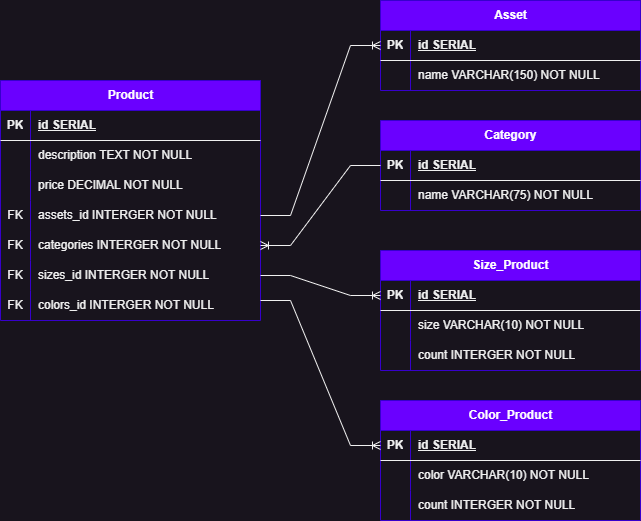

The diagram above was exported from draw.io. Its source (the exported page's mxGraphModel, read from the mxfile embedded in the PNG):
<mxGraphModel dx="1050" dy="541" grid="1" gridSize="10" guides="1" tooltips="1" connect="1" arrows="1" fold="1" page="1" pageScale="1" pageWidth="827" pageHeight="1169" math="0" shadow="0">
  <root>
    <mxCell id="0" />
    <mxCell id="1" parent="0" />
    <mxCell id="RkeYOLsBRuR7HS8tA5oi-14" value="Product" style="shape=table;startSize=30;container=1;collapsible=1;childLayout=tableLayout;fixedRows=1;rowLines=0;fontStyle=1;align=center;resizeLast=1;html=1;fillColor=#6a00ff;fontColor=#ffffff;strokeColor=#3700CC;" vertex="1" parent="1">
      <mxGeometry x="80" y="190" width="260" height="240" as="geometry" />
    </mxCell>
    <mxCell id="RkeYOLsBRuR7HS8tA5oi-15" value="" style="shape=tableRow;horizontal=0;startSize=0;swimlaneHead=0;swimlaneBody=0;fillColor=none;collapsible=0;dropTarget=0;points=[[0,0.5],[1,0.5]];portConstraint=eastwest;top=0;left=0;right=0;bottom=1;" vertex="1" parent="RkeYOLsBRuR7HS8tA5oi-14">
      <mxGeometry y="30" width="260" height="30" as="geometry" />
    </mxCell>
    <mxCell id="RkeYOLsBRuR7HS8tA5oi-16" value="PK" style="shape=partialRectangle;connectable=0;fillColor=none;top=0;left=0;bottom=0;right=0;fontStyle=1;overflow=hidden;whiteSpace=wrap;html=1;" vertex="1" parent="RkeYOLsBRuR7HS8tA5oi-15">
      <mxGeometry width="30" height="30" as="geometry">
        <mxRectangle width="30" height="30" as="alternateBounds" />
      </mxGeometry>
    </mxCell>
    <mxCell id="RkeYOLsBRuR7HS8tA5oi-17" value="id SERIAL" style="shape=partialRectangle;connectable=0;fillColor=none;top=0;left=0;bottom=0;right=0;align=left;spacingLeft=6;fontStyle=5;overflow=hidden;whiteSpace=wrap;html=1;" vertex="1" parent="RkeYOLsBRuR7HS8tA5oi-15">
      <mxGeometry x="30" width="230" height="30" as="geometry">
        <mxRectangle width="230" height="30" as="alternateBounds" />
      </mxGeometry>
    </mxCell>
    <mxCell id="RkeYOLsBRuR7HS8tA5oi-18" value="" style="shape=tableRow;horizontal=0;startSize=0;swimlaneHead=0;swimlaneBody=0;fillColor=none;collapsible=0;dropTarget=0;points=[[0,0.5],[1,0.5]];portConstraint=eastwest;top=0;left=0;right=0;bottom=0;" vertex="1" parent="RkeYOLsBRuR7HS8tA5oi-14">
      <mxGeometry y="60" width="260" height="30" as="geometry" />
    </mxCell>
    <mxCell id="RkeYOLsBRuR7HS8tA5oi-19" value="" style="shape=partialRectangle;connectable=0;fillColor=none;top=0;left=0;bottom=0;right=0;editable=1;overflow=hidden;whiteSpace=wrap;html=1;" vertex="1" parent="RkeYOLsBRuR7HS8tA5oi-18">
      <mxGeometry width="30" height="30" as="geometry">
        <mxRectangle width="30" height="30" as="alternateBounds" />
      </mxGeometry>
    </mxCell>
    <mxCell id="RkeYOLsBRuR7HS8tA5oi-20" value="description TEXT NOT NULL" style="shape=partialRectangle;connectable=0;fillColor=none;top=0;left=0;bottom=0;right=0;align=left;spacingLeft=6;overflow=hidden;whiteSpace=wrap;html=1;" vertex="1" parent="RkeYOLsBRuR7HS8tA5oi-18">
      <mxGeometry x="30" width="230" height="30" as="geometry">
        <mxRectangle width="230" height="30" as="alternateBounds" />
      </mxGeometry>
    </mxCell>
    <mxCell id="RkeYOLsBRuR7HS8tA5oi-21" value="" style="shape=tableRow;horizontal=0;startSize=0;swimlaneHead=0;swimlaneBody=0;fillColor=none;collapsible=0;dropTarget=0;points=[[0,0.5],[1,0.5]];portConstraint=eastwest;top=0;left=0;right=0;bottom=0;" vertex="1" parent="RkeYOLsBRuR7HS8tA5oi-14">
      <mxGeometry y="90" width="260" height="30" as="geometry" />
    </mxCell>
    <mxCell id="RkeYOLsBRuR7HS8tA5oi-22" value="" style="shape=partialRectangle;connectable=0;fillColor=none;top=0;left=0;bottom=0;right=0;editable=1;overflow=hidden;whiteSpace=wrap;html=1;" vertex="1" parent="RkeYOLsBRuR7HS8tA5oi-21">
      <mxGeometry width="30" height="30" as="geometry">
        <mxRectangle width="30" height="30" as="alternateBounds" />
      </mxGeometry>
    </mxCell>
    <mxCell id="RkeYOLsBRuR7HS8tA5oi-23" value="price DECIMAL NOT NULL" style="shape=partialRectangle;connectable=0;fillColor=none;top=0;left=0;bottom=0;right=0;align=left;spacingLeft=6;overflow=hidden;whiteSpace=wrap;html=1;" vertex="1" parent="RkeYOLsBRuR7HS8tA5oi-21">
      <mxGeometry x="30" width="230" height="30" as="geometry">
        <mxRectangle width="230" height="30" as="alternateBounds" />
      </mxGeometry>
    </mxCell>
    <mxCell id="RkeYOLsBRuR7HS8tA5oi-24" value="" style="shape=tableRow;horizontal=0;startSize=0;swimlaneHead=0;swimlaneBody=0;fillColor=none;collapsible=0;dropTarget=0;points=[[0,0.5],[1,0.5]];portConstraint=eastwest;top=0;left=0;right=0;bottom=0;" vertex="1" parent="RkeYOLsBRuR7HS8tA5oi-14">
      <mxGeometry y="120" width="260" height="30" as="geometry" />
    </mxCell>
    <mxCell id="RkeYOLsBRuR7HS8tA5oi-25" value="FK" style="shape=partialRectangle;connectable=0;fillColor=none;top=0;left=0;bottom=0;right=0;editable=1;overflow=hidden;whiteSpace=wrap;html=1;" vertex="1" parent="RkeYOLsBRuR7HS8tA5oi-24">
      <mxGeometry width="30" height="30" as="geometry">
        <mxRectangle width="30" height="30" as="alternateBounds" />
      </mxGeometry>
    </mxCell>
    <mxCell id="RkeYOLsBRuR7HS8tA5oi-26" value="assets_id INTERGER NOT NULL" style="shape=partialRectangle;connectable=0;fillColor=none;top=0;left=0;bottom=0;right=0;align=left;spacingLeft=6;overflow=hidden;whiteSpace=wrap;html=1;" vertex="1" parent="RkeYOLsBRuR7HS8tA5oi-24">
      <mxGeometry x="30" width="230" height="30" as="geometry">
        <mxRectangle width="230" height="30" as="alternateBounds" />
      </mxGeometry>
    </mxCell>
    <mxCell id="RkeYOLsBRuR7HS8tA5oi-27" style="shape=tableRow;horizontal=0;startSize=0;swimlaneHead=0;swimlaneBody=0;fillColor=none;collapsible=0;dropTarget=0;points=[[0,0.5],[1,0.5]];portConstraint=eastwest;top=0;left=0;right=0;bottom=0;" vertex="1" parent="RkeYOLsBRuR7HS8tA5oi-14">
      <mxGeometry y="150" width="260" height="30" as="geometry" />
    </mxCell>
    <mxCell id="RkeYOLsBRuR7HS8tA5oi-28" value="FK" style="shape=partialRectangle;connectable=0;fillColor=none;top=0;left=0;bottom=0;right=0;editable=1;overflow=hidden;whiteSpace=wrap;html=1;" vertex="1" parent="RkeYOLsBRuR7HS8tA5oi-27">
      <mxGeometry width="30" height="30" as="geometry">
        <mxRectangle width="30" height="30" as="alternateBounds" />
      </mxGeometry>
    </mxCell>
    <mxCell id="RkeYOLsBRuR7HS8tA5oi-29" value="categories INTERGER NOT NULL" style="shape=partialRectangle;connectable=0;fillColor=none;top=0;left=0;bottom=0;right=0;align=left;spacingLeft=6;overflow=hidden;whiteSpace=wrap;html=1;" vertex="1" parent="RkeYOLsBRuR7HS8tA5oi-27">
      <mxGeometry x="30" width="230" height="30" as="geometry">
        <mxRectangle width="230" height="30" as="alternateBounds" />
      </mxGeometry>
    </mxCell>
    <mxCell id="RkeYOLsBRuR7HS8tA5oi-30" style="shape=tableRow;horizontal=0;startSize=0;swimlaneHead=0;swimlaneBody=0;fillColor=none;collapsible=0;dropTarget=0;points=[[0,0.5],[1,0.5]];portConstraint=eastwest;top=0;left=0;right=0;bottom=0;" vertex="1" parent="RkeYOLsBRuR7HS8tA5oi-14">
      <mxGeometry y="180" width="260" height="30" as="geometry" />
    </mxCell>
    <mxCell id="RkeYOLsBRuR7HS8tA5oi-31" value="FK" style="shape=partialRectangle;connectable=0;fillColor=none;top=0;left=0;bottom=0;right=0;editable=1;overflow=hidden;whiteSpace=wrap;html=1;" vertex="1" parent="RkeYOLsBRuR7HS8tA5oi-30">
      <mxGeometry width="30" height="30" as="geometry">
        <mxRectangle width="30" height="30" as="alternateBounds" />
      </mxGeometry>
    </mxCell>
    <mxCell id="RkeYOLsBRuR7HS8tA5oi-32" value="sizes_id INTERGER NOT NULL" style="shape=partialRectangle;connectable=0;fillColor=none;top=0;left=0;bottom=0;right=0;align=left;spacingLeft=6;overflow=hidden;whiteSpace=wrap;html=1;" vertex="1" parent="RkeYOLsBRuR7HS8tA5oi-30">
      <mxGeometry x="30" width="230" height="30" as="geometry">
        <mxRectangle width="230" height="30" as="alternateBounds" />
      </mxGeometry>
    </mxCell>
    <mxCell id="RkeYOLsBRuR7HS8tA5oi-33" style="shape=tableRow;horizontal=0;startSize=0;swimlaneHead=0;swimlaneBody=0;fillColor=none;collapsible=0;dropTarget=0;points=[[0,0.5],[1,0.5]];portConstraint=eastwest;top=0;left=0;right=0;bottom=0;" vertex="1" parent="RkeYOLsBRuR7HS8tA5oi-14">
      <mxGeometry y="210" width="260" height="30" as="geometry" />
    </mxCell>
    <mxCell id="RkeYOLsBRuR7HS8tA5oi-34" value="FK" style="shape=partialRectangle;connectable=0;fillColor=none;top=0;left=0;bottom=0;right=0;editable=1;overflow=hidden;whiteSpace=wrap;html=1;" vertex="1" parent="RkeYOLsBRuR7HS8tA5oi-33">
      <mxGeometry width="30" height="30" as="geometry">
        <mxRectangle width="30" height="30" as="alternateBounds" />
      </mxGeometry>
    </mxCell>
    <mxCell id="RkeYOLsBRuR7HS8tA5oi-35" value="colors_id INTERGER NOT NULL" style="shape=partialRectangle;connectable=0;fillColor=none;top=0;left=0;bottom=0;right=0;align=left;spacingLeft=6;overflow=hidden;whiteSpace=wrap;html=1;" vertex="1" parent="RkeYOLsBRuR7HS8tA5oi-33">
      <mxGeometry x="30" width="230" height="30" as="geometry">
        <mxRectangle width="230" height="30" as="alternateBounds" />
      </mxGeometry>
    </mxCell>
    <mxCell id="RkeYOLsBRuR7HS8tA5oi-37" value="Category" style="shape=table;startSize=30;container=1;collapsible=1;childLayout=tableLayout;fixedRows=1;rowLines=0;fontStyle=1;align=center;resizeLast=1;html=1;fillColor=#6a00ff;fontColor=#ffffff;strokeColor=#3700CC;" vertex="1" parent="1">
      <mxGeometry x="460" y="230" width="260" height="90" as="geometry" />
    </mxCell>
    <mxCell id="RkeYOLsBRuR7HS8tA5oi-38" value="" style="shape=tableRow;horizontal=0;startSize=0;swimlaneHead=0;swimlaneBody=0;fillColor=none;collapsible=0;dropTarget=0;points=[[0,0.5],[1,0.5]];portConstraint=eastwest;top=0;left=0;right=0;bottom=1;" vertex="1" parent="RkeYOLsBRuR7HS8tA5oi-37">
      <mxGeometry y="30" width="260" height="30" as="geometry" />
    </mxCell>
    <mxCell id="RkeYOLsBRuR7HS8tA5oi-39" value="PK" style="shape=partialRectangle;connectable=0;fillColor=none;top=0;left=0;bottom=0;right=0;fontStyle=1;overflow=hidden;whiteSpace=wrap;html=1;" vertex="1" parent="RkeYOLsBRuR7HS8tA5oi-38">
      <mxGeometry width="30" height="30" as="geometry">
        <mxRectangle width="30" height="30" as="alternateBounds" />
      </mxGeometry>
    </mxCell>
    <mxCell id="RkeYOLsBRuR7HS8tA5oi-40" value="id SERIAL" style="shape=partialRectangle;connectable=0;fillColor=none;top=0;left=0;bottom=0;right=0;align=left;spacingLeft=6;fontStyle=5;overflow=hidden;whiteSpace=wrap;html=1;" vertex="1" parent="RkeYOLsBRuR7HS8tA5oi-38">
      <mxGeometry x="30" width="230" height="30" as="geometry">
        <mxRectangle width="230" height="30" as="alternateBounds" />
      </mxGeometry>
    </mxCell>
    <mxCell id="RkeYOLsBRuR7HS8tA5oi-41" value="" style="shape=tableRow;horizontal=0;startSize=0;swimlaneHead=0;swimlaneBody=0;fillColor=none;collapsible=0;dropTarget=0;points=[[0,0.5],[1,0.5]];portConstraint=eastwest;top=0;left=0;right=0;bottom=0;" vertex="1" parent="RkeYOLsBRuR7HS8tA5oi-37">
      <mxGeometry y="60" width="260" height="30" as="geometry" />
    </mxCell>
    <mxCell id="RkeYOLsBRuR7HS8tA5oi-42" value="" style="shape=partialRectangle;connectable=0;fillColor=none;top=0;left=0;bottom=0;right=0;editable=1;overflow=hidden;whiteSpace=wrap;html=1;" vertex="1" parent="RkeYOLsBRuR7HS8tA5oi-41">
      <mxGeometry width="30" height="30" as="geometry">
        <mxRectangle width="30" height="30" as="alternateBounds" />
      </mxGeometry>
    </mxCell>
    <mxCell id="RkeYOLsBRuR7HS8tA5oi-43" value="name VARCHAR(75) NOT NULL" style="shape=partialRectangle;connectable=0;fillColor=none;top=0;left=0;bottom=0;right=0;align=left;spacingLeft=6;overflow=hidden;whiteSpace=wrap;html=1;" vertex="1" parent="RkeYOLsBRuR7HS8tA5oi-41">
      <mxGeometry x="30" width="230" height="30" as="geometry">
        <mxRectangle width="230" height="30" as="alternateBounds" />
      </mxGeometry>
    </mxCell>
    <mxCell id="RkeYOLsBRuR7HS8tA5oi-59" value="Asset" style="shape=table;startSize=30;container=1;collapsible=1;childLayout=tableLayout;fixedRows=1;rowLines=0;fontStyle=1;align=center;resizeLast=1;html=1;fillColor=#6a00ff;fontColor=#ffffff;strokeColor=#3700CC;" vertex="1" parent="1">
      <mxGeometry x="460" y="110" width="260" height="90" as="geometry" />
    </mxCell>
    <mxCell id="RkeYOLsBRuR7HS8tA5oi-60" value="" style="shape=tableRow;horizontal=0;startSize=0;swimlaneHead=0;swimlaneBody=0;fillColor=none;collapsible=0;dropTarget=0;points=[[0,0.5],[1,0.5]];portConstraint=eastwest;top=0;left=0;right=0;bottom=1;" vertex="1" parent="RkeYOLsBRuR7HS8tA5oi-59">
      <mxGeometry y="30" width="260" height="30" as="geometry" />
    </mxCell>
    <mxCell id="RkeYOLsBRuR7HS8tA5oi-61" value="PK" style="shape=partialRectangle;connectable=0;fillColor=none;top=0;left=0;bottom=0;right=0;fontStyle=1;overflow=hidden;whiteSpace=wrap;html=1;" vertex="1" parent="RkeYOLsBRuR7HS8tA5oi-60">
      <mxGeometry width="30" height="30" as="geometry">
        <mxRectangle width="30" height="30" as="alternateBounds" />
      </mxGeometry>
    </mxCell>
    <mxCell id="RkeYOLsBRuR7HS8tA5oi-62" value="id SERIAL" style="shape=partialRectangle;connectable=0;fillColor=none;top=0;left=0;bottom=0;right=0;align=left;spacingLeft=6;fontStyle=5;overflow=hidden;whiteSpace=wrap;html=1;" vertex="1" parent="RkeYOLsBRuR7HS8tA5oi-60">
      <mxGeometry x="30" width="230" height="30" as="geometry">
        <mxRectangle width="230" height="30" as="alternateBounds" />
      </mxGeometry>
    </mxCell>
    <mxCell id="RkeYOLsBRuR7HS8tA5oi-63" value="" style="shape=tableRow;horizontal=0;startSize=0;swimlaneHead=0;swimlaneBody=0;fillColor=none;collapsible=0;dropTarget=0;points=[[0,0.5],[1,0.5]];portConstraint=eastwest;top=0;left=0;right=0;bottom=0;" vertex="1" parent="RkeYOLsBRuR7HS8tA5oi-59">
      <mxGeometry y="60" width="260" height="30" as="geometry" />
    </mxCell>
    <mxCell id="RkeYOLsBRuR7HS8tA5oi-64" value="" style="shape=partialRectangle;connectable=0;fillColor=none;top=0;left=0;bottom=0;right=0;editable=1;overflow=hidden;whiteSpace=wrap;html=1;" vertex="1" parent="RkeYOLsBRuR7HS8tA5oi-63">
      <mxGeometry width="30" height="30" as="geometry">
        <mxRectangle width="30" height="30" as="alternateBounds" />
      </mxGeometry>
    </mxCell>
    <mxCell id="RkeYOLsBRuR7HS8tA5oi-65" value="name VARCHAR(150) NOT NULL" style="shape=partialRectangle;connectable=0;fillColor=none;top=0;left=0;bottom=0;right=0;align=left;spacingLeft=6;overflow=hidden;whiteSpace=wrap;html=1;" vertex="1" parent="RkeYOLsBRuR7HS8tA5oi-63">
      <mxGeometry x="30" width="230" height="30" as="geometry">
        <mxRectangle width="230" height="30" as="alternateBounds" />
      </mxGeometry>
    </mxCell>
    <mxCell id="RkeYOLsBRuR7HS8tA5oi-66" value="Size_Product" style="shape=table;startSize=30;container=1;collapsible=1;childLayout=tableLayout;fixedRows=1;rowLines=0;fontStyle=1;align=center;resizeLast=1;html=1;fillColor=#6a00ff;fontColor=#ffffff;strokeColor=#3700CC;" vertex="1" parent="1">
      <mxGeometry x="460" y="360" width="260" height="120" as="geometry" />
    </mxCell>
    <mxCell id="RkeYOLsBRuR7HS8tA5oi-67" value="" style="shape=tableRow;horizontal=0;startSize=0;swimlaneHead=0;swimlaneBody=0;fillColor=none;collapsible=0;dropTarget=0;points=[[0,0.5],[1,0.5]];portConstraint=eastwest;top=0;left=0;right=0;bottom=1;" vertex="1" parent="RkeYOLsBRuR7HS8tA5oi-66">
      <mxGeometry y="30" width="260" height="30" as="geometry" />
    </mxCell>
    <mxCell id="RkeYOLsBRuR7HS8tA5oi-68" value="PK" style="shape=partialRectangle;connectable=0;fillColor=none;top=0;left=0;bottom=0;right=0;fontStyle=1;overflow=hidden;whiteSpace=wrap;html=1;" vertex="1" parent="RkeYOLsBRuR7HS8tA5oi-67">
      <mxGeometry width="30" height="30" as="geometry">
        <mxRectangle width="30" height="30" as="alternateBounds" />
      </mxGeometry>
    </mxCell>
    <mxCell id="RkeYOLsBRuR7HS8tA5oi-69" value="id SERIAL" style="shape=partialRectangle;connectable=0;fillColor=none;top=0;left=0;bottom=0;right=0;align=left;spacingLeft=6;fontStyle=5;overflow=hidden;whiteSpace=wrap;html=1;" vertex="1" parent="RkeYOLsBRuR7HS8tA5oi-67">
      <mxGeometry x="30" width="230" height="30" as="geometry">
        <mxRectangle width="230" height="30" as="alternateBounds" />
      </mxGeometry>
    </mxCell>
    <mxCell id="RkeYOLsBRuR7HS8tA5oi-70" value="" style="shape=tableRow;horizontal=0;startSize=0;swimlaneHead=0;swimlaneBody=0;fillColor=none;collapsible=0;dropTarget=0;points=[[0,0.5],[1,0.5]];portConstraint=eastwest;top=0;left=0;right=0;bottom=0;" vertex="1" parent="RkeYOLsBRuR7HS8tA5oi-66">
      <mxGeometry y="60" width="260" height="30" as="geometry" />
    </mxCell>
    <mxCell id="RkeYOLsBRuR7HS8tA5oi-71" value="" style="shape=partialRectangle;connectable=0;fillColor=none;top=0;left=0;bottom=0;right=0;editable=1;overflow=hidden;whiteSpace=wrap;html=1;" vertex="1" parent="RkeYOLsBRuR7HS8tA5oi-70">
      <mxGeometry width="30" height="30" as="geometry">
        <mxRectangle width="30" height="30" as="alternateBounds" />
      </mxGeometry>
    </mxCell>
    <mxCell id="RkeYOLsBRuR7HS8tA5oi-72" value="size VARCHAR(10) NOT NULL" style="shape=partialRectangle;connectable=0;fillColor=none;top=0;left=0;bottom=0;right=0;align=left;spacingLeft=6;overflow=hidden;whiteSpace=wrap;html=1;" vertex="1" parent="RkeYOLsBRuR7HS8tA5oi-70">
      <mxGeometry x="30" width="230" height="30" as="geometry">
        <mxRectangle width="230" height="30" as="alternateBounds" />
      </mxGeometry>
    </mxCell>
    <mxCell id="RkeYOLsBRuR7HS8tA5oi-73" style="shape=tableRow;horizontal=0;startSize=0;swimlaneHead=0;swimlaneBody=0;fillColor=none;collapsible=0;dropTarget=0;points=[[0,0.5],[1,0.5]];portConstraint=eastwest;top=0;left=0;right=0;bottom=0;" vertex="1" parent="RkeYOLsBRuR7HS8tA5oi-66">
      <mxGeometry y="90" width="260" height="30" as="geometry" />
    </mxCell>
    <mxCell id="RkeYOLsBRuR7HS8tA5oi-74" style="shape=partialRectangle;connectable=0;fillColor=none;top=0;left=0;bottom=0;right=0;editable=1;overflow=hidden;whiteSpace=wrap;html=1;" vertex="1" parent="RkeYOLsBRuR7HS8tA5oi-73">
      <mxGeometry width="30" height="30" as="geometry">
        <mxRectangle width="30" height="30" as="alternateBounds" />
      </mxGeometry>
    </mxCell>
    <mxCell id="RkeYOLsBRuR7HS8tA5oi-75" value="count INTERGER NOT NULL" style="shape=partialRectangle;connectable=0;fillColor=none;top=0;left=0;bottom=0;right=0;align=left;spacingLeft=6;overflow=hidden;whiteSpace=wrap;html=1;" vertex="1" parent="RkeYOLsBRuR7HS8tA5oi-73">
      <mxGeometry x="30" width="230" height="30" as="geometry">
        <mxRectangle width="230" height="30" as="alternateBounds" />
      </mxGeometry>
    </mxCell>
    <mxCell id="RkeYOLsBRuR7HS8tA5oi-76" value="Color_Product" style="shape=table;startSize=30;container=1;collapsible=1;childLayout=tableLayout;fixedRows=1;rowLines=0;fontStyle=1;align=center;resizeLast=1;html=1;fillColor=#6a00ff;fontColor=#ffffff;strokeColor=#3700CC;" vertex="1" parent="1">
      <mxGeometry x="460" y="510" width="260" height="120" as="geometry" />
    </mxCell>
    <mxCell id="RkeYOLsBRuR7HS8tA5oi-77" value="" style="shape=tableRow;horizontal=0;startSize=0;swimlaneHead=0;swimlaneBody=0;fillColor=none;collapsible=0;dropTarget=0;points=[[0,0.5],[1,0.5]];portConstraint=eastwest;top=0;left=0;right=0;bottom=1;" vertex="1" parent="RkeYOLsBRuR7HS8tA5oi-76">
      <mxGeometry y="30" width="260" height="30" as="geometry" />
    </mxCell>
    <mxCell id="RkeYOLsBRuR7HS8tA5oi-78" value="PK" style="shape=partialRectangle;connectable=0;fillColor=none;top=0;left=0;bottom=0;right=0;fontStyle=1;overflow=hidden;whiteSpace=wrap;html=1;" vertex="1" parent="RkeYOLsBRuR7HS8tA5oi-77">
      <mxGeometry width="30" height="30" as="geometry">
        <mxRectangle width="30" height="30" as="alternateBounds" />
      </mxGeometry>
    </mxCell>
    <mxCell id="RkeYOLsBRuR7HS8tA5oi-79" value="id SERIAL" style="shape=partialRectangle;connectable=0;fillColor=none;top=0;left=0;bottom=0;right=0;align=left;spacingLeft=6;fontStyle=5;overflow=hidden;whiteSpace=wrap;html=1;" vertex="1" parent="RkeYOLsBRuR7HS8tA5oi-77">
      <mxGeometry x="30" width="230" height="30" as="geometry">
        <mxRectangle width="230" height="30" as="alternateBounds" />
      </mxGeometry>
    </mxCell>
    <mxCell id="RkeYOLsBRuR7HS8tA5oi-80" value="" style="shape=tableRow;horizontal=0;startSize=0;swimlaneHead=0;swimlaneBody=0;fillColor=none;collapsible=0;dropTarget=0;points=[[0,0.5],[1,0.5]];portConstraint=eastwest;top=0;left=0;right=0;bottom=0;" vertex="1" parent="RkeYOLsBRuR7HS8tA5oi-76">
      <mxGeometry y="60" width="260" height="30" as="geometry" />
    </mxCell>
    <mxCell id="RkeYOLsBRuR7HS8tA5oi-81" value="" style="shape=partialRectangle;connectable=0;fillColor=none;top=0;left=0;bottom=0;right=0;editable=1;overflow=hidden;whiteSpace=wrap;html=1;" vertex="1" parent="RkeYOLsBRuR7HS8tA5oi-80">
      <mxGeometry width="30" height="30" as="geometry">
        <mxRectangle width="30" height="30" as="alternateBounds" />
      </mxGeometry>
    </mxCell>
    <mxCell id="RkeYOLsBRuR7HS8tA5oi-82" value="color VARCHAR(10) NOT NULL" style="shape=partialRectangle;connectable=0;fillColor=none;top=0;left=0;bottom=0;right=0;align=left;spacingLeft=6;overflow=hidden;whiteSpace=wrap;html=1;" vertex="1" parent="RkeYOLsBRuR7HS8tA5oi-80">
      <mxGeometry x="30" width="230" height="30" as="geometry">
        <mxRectangle width="230" height="30" as="alternateBounds" />
      </mxGeometry>
    </mxCell>
    <mxCell id="RkeYOLsBRuR7HS8tA5oi-83" style="shape=tableRow;horizontal=0;startSize=0;swimlaneHead=0;swimlaneBody=0;fillColor=none;collapsible=0;dropTarget=0;points=[[0,0.5],[1,0.5]];portConstraint=eastwest;top=0;left=0;right=0;bottom=0;" vertex="1" parent="RkeYOLsBRuR7HS8tA5oi-76">
      <mxGeometry y="90" width="260" height="30" as="geometry" />
    </mxCell>
    <mxCell id="RkeYOLsBRuR7HS8tA5oi-84" style="shape=partialRectangle;connectable=0;fillColor=none;top=0;left=0;bottom=0;right=0;editable=1;overflow=hidden;whiteSpace=wrap;html=1;" vertex="1" parent="RkeYOLsBRuR7HS8tA5oi-83">
      <mxGeometry width="30" height="30" as="geometry">
        <mxRectangle width="30" height="30" as="alternateBounds" />
      </mxGeometry>
    </mxCell>
    <mxCell id="RkeYOLsBRuR7HS8tA5oi-85" value="count INTERGER NOT NULL" style="shape=partialRectangle;connectable=0;fillColor=none;top=0;left=0;bottom=0;right=0;align=left;spacingLeft=6;overflow=hidden;whiteSpace=wrap;html=1;" vertex="1" parent="RkeYOLsBRuR7HS8tA5oi-83">
      <mxGeometry x="30" width="230" height="30" as="geometry">
        <mxRectangle width="230" height="30" as="alternateBounds" />
      </mxGeometry>
    </mxCell>
    <mxCell id="RkeYOLsBRuR7HS8tA5oi-86" value="" style="edgeStyle=entityRelationEdgeStyle;fontSize=12;html=1;endArrow=ERoneToMany;rounded=0;exitX=0;exitY=0.5;exitDx=0;exitDy=0;entryX=1;entryY=0.5;entryDx=0;entryDy=0;" edge="1" parent="1" source="RkeYOLsBRuR7HS8tA5oi-38" target="RkeYOLsBRuR7HS8tA5oi-27">
      <mxGeometry width="100" height="100" relative="1" as="geometry">
        <mxPoint x="340" y="360" as="sourcePoint" />
        <mxPoint x="420" y="145" as="targetPoint" />
      </mxGeometry>
    </mxCell>
    <mxCell id="RkeYOLsBRuR7HS8tA5oi-87" value="" style="edgeStyle=entityRelationEdgeStyle;fontSize=12;html=1;endArrow=ERoneToMany;rounded=0;entryX=0;entryY=0.5;entryDx=0;entryDy=0;exitX=1;exitY=0.5;exitDx=0;exitDy=0;" edge="1" parent="1" source="RkeYOLsBRuR7HS8tA5oi-30" target="RkeYOLsBRuR7HS8tA5oi-67">
      <mxGeometry width="100" height="100" relative="1" as="geometry">
        <mxPoint x="340" y="390" as="sourcePoint" />
        <mxPoint x="440" y="290" as="targetPoint" />
      </mxGeometry>
    </mxCell>
    <mxCell id="RkeYOLsBRuR7HS8tA5oi-88" value="" style="edgeStyle=entityRelationEdgeStyle;fontSize=12;html=1;endArrow=ERoneToMany;rounded=0;entryX=0;entryY=0.5;entryDx=0;entryDy=0;exitX=1;exitY=0.5;exitDx=0;exitDy=0;" edge="1" parent="1" source="RkeYOLsBRuR7HS8tA5oi-24" target="RkeYOLsBRuR7HS8tA5oi-60">
      <mxGeometry width="100" height="100" relative="1" as="geometry">
        <mxPoint x="340" y="320" as="sourcePoint" />
        <mxPoint x="460" y="340" as="targetPoint" />
      </mxGeometry>
    </mxCell>
    <mxCell id="RkeYOLsBRuR7HS8tA5oi-89" value="" style="edgeStyle=entityRelationEdgeStyle;fontSize=12;html=1;endArrow=ERoneToMany;rounded=0;entryX=0;entryY=0.5;entryDx=0;entryDy=0;exitX=1;exitY=0.5;exitDx=0;exitDy=0;" edge="1" parent="1" target="RkeYOLsBRuR7HS8tA5oi-77">
      <mxGeometry width="100" height="100" relative="1" as="geometry">
        <mxPoint x="340" y="410" as="sourcePoint" />
        <mxPoint x="460" y="360" as="targetPoint" />
      </mxGeometry>
    </mxCell>
  </root>
</mxGraphModel>